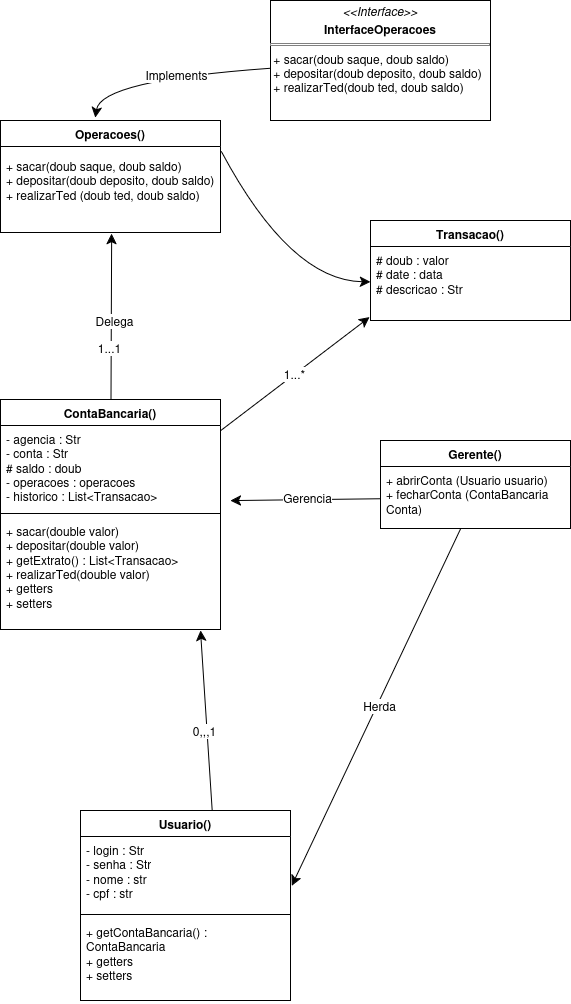

The diagram above was exported from draw.io. Its source (the exported page's mxGraphModel, read from the mxfile embedded in the PNG):
<mxGraphModel dx="1714" dy="994" grid="1" gridSize="10" guides="1" tooltips="1" connect="1" arrows="1" fold="1" page="1" pageScale="1" pageWidth="827" pageHeight="1169" background="light-dark(#FFFFFF,#000000)" math="0" shadow="0">
  <root>
    <mxCell id="0" />
    <mxCell id="1" parent="0" />
    <mxCell id="AI0kzxb_k0WuslMFBFLn-1" parent="1" style="swimlane;fontStyle=1;align=center;verticalAlign=top;childLayout=stackLayout;horizontal=1;startSize=26;horizontalStack=0;resizeParent=1;resizeParentMax=0;resizeLast=0;collapsible=1;marginBottom=0;whiteSpace=wrap;html=1;" value="Operacoes()" vertex="1">
      <mxGeometry height="112" width="220" x="170" y="220" as="geometry" />
    </mxCell>
    <mxCell id="AI0kzxb_k0WuslMFBFLn-2" parent="AI0kzxb_k0WuslMFBFLn-1" style="text;strokeColor=none;fillColor=none;align=left;verticalAlign=top;spacingLeft=4;spacingRight=4;overflow=hidden;rotatable=0;points=[[0,0.5],[1,0.5]];portConstraint=eastwest;whiteSpace=wrap;html=1;" value="&lt;br&gt;&lt;div&gt;&lt;br&gt;&lt;/div&gt;&lt;div&gt;&lt;br&gt;&lt;/div&gt;" vertex="1">
      <mxGeometry height="6" width="220" y="26" as="geometry" />
    </mxCell>
    <mxCell id="AI0kzxb_k0WuslMFBFLn-4" parent="AI0kzxb_k0WuslMFBFLn-1" style="text;strokeColor=none;fillColor=none;align=left;verticalAlign=top;spacingLeft=4;spacingRight=4;overflow=hidden;rotatable=0;points=[[0,0.5],[1,0.5]];portConstraint=eastwest;whiteSpace=wrap;html=1;" value="&lt;div&gt;+ sacar(doub saque, doub saldo)&lt;/div&gt;&lt;div&gt;+ depositar(doub deposito, doub saldo)&lt;/div&gt;&lt;div&gt;+ realizarTed (doub ted, doub saldo)&lt;/div&gt;" vertex="1">
      <mxGeometry height="80" width="220" y="32" as="geometry" />
    </mxCell>
    <mxCell id="AI0kzxb_k0WuslMFBFLn-7" edge="1" parent="1" source="AI0kzxb_k0WuslMFBFLn-6" style="edgeStyle=none;curved=1;rounded=0;orthogonalLoop=1;jettySize=auto;html=1;fontSize=12;startSize=8;endSize=8;entryX=0.431;entryY=-0.025;entryDx=0;entryDy=0;entryPerimeter=0;" target="AI0kzxb_k0WuslMFBFLn-1">
      <mxGeometry relative="1" as="geometry">
        <Array as="points">
          <mxPoint x="270" y="180" />
        </Array>
        <mxPoint x="250" y="180" as="targetPoint" />
      </mxGeometry>
    </mxCell>
    <mxCell id="AI0kzxb_k0WuslMFBFLn-8" connectable="0" parent="AI0kzxb_k0WuslMFBFLn-7" style="edgeLabel;html=1;align=center;verticalAlign=middle;resizable=0;points=[];fontSize=12;" value="Implements" vertex="1">
      <mxGeometry relative="1" x="-0.0874" as="geometry">
        <mxPoint as="offset" />
      </mxGeometry>
    </mxCell>
    <mxCell id="AI0kzxb_k0WuslMFBFLn-6" parent="1" style="verticalAlign=top;align=left;overflow=fill;html=1;whiteSpace=wrap;" value="&lt;p style=&quot;margin:0px;margin-top:4px;text-align:center;&quot;&gt;&lt;i&gt;&amp;lt;&amp;lt;Interface&amp;gt;&amp;gt;&lt;/i&gt;&lt;/p&gt;&lt;p style=&quot;margin:0px;margin-top:4px;text-align:center;&quot;&gt;&lt;b&gt;InterfaceOperacoes&lt;/b&gt;&lt;/p&gt;&lt;hr size=&quot;1&quot; style=&quot;border-style:solid;&quot;&gt;&lt;div&gt;&amp;nbsp;+ sacar(doub saque, doub saldo)&lt;/div&gt;&lt;div&gt;&amp;nbsp;+ depositar(doub deposito, doub saldo)&lt;/div&gt;&lt;div&gt;&amp;nbsp;+ realizarTed(doub ted, doub saldo)&lt;/div&gt;&lt;p style=&quot;margin:0px;margin-left:4px;&quot;&gt;&lt;/p&gt;" vertex="1">
      <mxGeometry height="120" width="220" x="440" y="100" as="geometry" />
    </mxCell>
    <mxCell id="AI0kzxb_k0WuslMFBFLn-9" parent="1" style="swimlane;fontStyle=1;align=center;verticalAlign=top;childLayout=stackLayout;horizontal=1;startSize=26;horizontalStack=0;resizeParent=1;resizeParentMax=0;resizeLast=0;collapsible=1;marginBottom=0;whiteSpace=wrap;html=1;" value="ContaBancaria()" vertex="1">
      <mxGeometry height="230" width="220" x="170" y="499" as="geometry" />
    </mxCell>
    <mxCell id="AI0kzxb_k0WuslMFBFLn-10" parent="AI0kzxb_k0WuslMFBFLn-9" style="text;strokeColor=none;fillColor=none;align=left;verticalAlign=top;spacingLeft=4;spacingRight=4;overflow=hidden;rotatable=0;points=[[0,0.5],[1,0.5]];portConstraint=eastwest;whiteSpace=wrap;html=1;" value="&lt;div&gt;- agencia : Str&lt;/div&gt;&lt;div&gt;- conta : Str&lt;/div&gt;&lt;div&gt;&lt;div&gt;# saldo : doub&lt;/div&gt;- operacoes : operacoes&lt;/div&gt;&lt;div&gt;    - historico : List&amp;lt;Transacao&amp;gt;&lt;/div&gt;" vertex="1">
      <mxGeometry height="84" width="220" y="26" as="geometry" />
    </mxCell>
    <mxCell id="AI0kzxb_k0WuslMFBFLn-11" parent="AI0kzxb_k0WuslMFBFLn-9" style="line;strokeWidth=1;fillColor=none;align=left;verticalAlign=middle;spacingTop=-1;spacingLeft=3;spacingRight=3;rotatable=0;labelPosition=right;points=[];portConstraint=eastwest;strokeColor=inherit;" value="" vertex="1">
      <mxGeometry height="8" width="220" y="110" as="geometry" />
    </mxCell>
    <mxCell id="AI0kzxb_k0WuslMFBFLn-12" parent="AI0kzxb_k0WuslMFBFLn-9" style="text;strokeColor=none;fillColor=none;align=left;verticalAlign=top;spacingLeft=4;spacingRight=4;overflow=hidden;rotatable=0;points=[[0,0.5],[1,0.5]];portConstraint=eastwest;whiteSpace=wrap;html=1;" value="&lt;div&gt;+ sacar(double valor)&lt;br&gt;    + depositar(double valor)&lt;/div&gt;&lt;div&gt;    + getExtrato() : List&amp;lt;Transacao&amp;gt;&lt;/div&gt;&lt;div&gt;+ realizarTed(double valor)&lt;/div&gt;&lt;div&gt;+ getters&amp;nbsp;&lt;/div&gt;&lt;div&gt;+ setters&lt;/div&gt;" vertex="1">
      <mxGeometry height="112" width="220" y="118" as="geometry" />
    </mxCell>
    <mxCell id="AI0kzxb_k0WuslMFBFLn-15" edge="1" parent="1" source="AI0kzxb_k0WuslMFBFLn-9" style="edgeStyle=none;curved=1;rounded=0;orthogonalLoop=1;jettySize=auto;html=1;entryX=0.505;entryY=1.013;entryDx=0;entryDy=0;entryPerimeter=0;fontSize=12;startSize=8;endSize=8;" target="AI0kzxb_k0WuslMFBFLn-4">
      <mxGeometry relative="1" as="geometry" />
    </mxCell>
    <mxCell id="AI0kzxb_k0WuslMFBFLn-16" connectable="0" parent="AI0kzxb_k0WuslMFBFLn-15" style="edgeLabel;html=1;align=center;verticalAlign=middle;resizable=0;points=[];fontSize=12;" value="Delega" vertex="1">
      <mxGeometry relative="1" x="-0.0491" y="-3" as="geometry">
        <mxPoint as="offset" />
      </mxGeometry>
    </mxCell>
    <mxCell id="AI0kzxb_k0WuslMFBFLn-53" connectable="0" parent="AI0kzxb_k0WuslMFBFLn-15" style="edgeLabel;html=1;align=center;verticalAlign=middle;resizable=0;points=[];fontSize=12;" value="1...1" vertex="1">
      <mxGeometry relative="1" x="-0.3904" y="2" as="geometry">
        <mxPoint as="offset" />
      </mxGeometry>
    </mxCell>
    <mxCell id="AI0kzxb_k0WuslMFBFLn-19" parent="1" style="swimlane;fontStyle=1;align=center;verticalAlign=top;childLayout=stackLayout;horizontal=1;startSize=26;horizontalStack=0;resizeParent=1;resizeParentMax=0;resizeLast=0;collapsible=1;marginBottom=0;whiteSpace=wrap;html=1;" value="Transacao()" vertex="1">
      <mxGeometry height="100" width="200" x="540" y="320" as="geometry" />
    </mxCell>
    <mxCell id="AI0kzxb_k0WuslMFBFLn-20" parent="AI0kzxb_k0WuslMFBFLn-19" style="text;strokeColor=none;fillColor=none;align=left;verticalAlign=top;spacingLeft=4;spacingRight=4;overflow=hidden;rotatable=0;points=[[0,0.5],[1,0.5]];portConstraint=eastwest;whiteSpace=wrap;html=1;" value="&lt;div&gt;# doub : valor&lt;/div&gt;&lt;div&gt;# date : data&lt;/div&gt;&lt;div&gt;# descricao : Str&lt;/div&gt;" vertex="1">
      <mxGeometry height="74" width="200" y="26" as="geometry" />
    </mxCell>
    <mxCell id="AI0kzxb_k0WuslMFBFLn-23" edge="1" parent="1" source="AI0kzxb_k0WuslMFBFLn-2" style="edgeStyle=none;curved=1;rounded=0;orthogonalLoop=1;jettySize=auto;html=1;fontSize=12;startSize=8;endSize=8;exitX=1.005;exitY=0.865;exitDx=0;exitDy=0;exitPerimeter=0;" target="AI0kzxb_k0WuslMFBFLn-20">
      <mxGeometry relative="1" as="geometry">
        <Array as="points">
          <mxPoint x="460" y="380" />
        </Array>
        <mxPoint x="400" y="320" as="sourcePoint" />
      </mxGeometry>
    </mxCell>
    <mxCell id="AI0kzxb_k0WuslMFBFLn-30" edge="1" parent="1" style="edgeStyle=none;curved=1;rounded=0;orthogonalLoop=1;jettySize=auto;html=1;fontSize=12;startSize=8;endSize=8;entryX=0.909;entryY=1.009;entryDx=0;entryDy=0;entryPerimeter=0;" target="AI0kzxb_k0WuslMFBFLn-12">
      <mxGeometry relative="1" as="geometry">
        <mxPoint x="381.6580552685091" y="910" as="sourcePoint" />
        <mxPoint x="400" y="634" as="targetPoint" />
      </mxGeometry>
    </mxCell>
    <mxCell id="AI0kzxb_k0WuslMFBFLn-31" connectable="0" parent="AI0kzxb_k0WuslMFBFLn-30" style="edgeLabel;html=1;align=center;verticalAlign=middle;resizable=0;points=[];fontSize=12;" value="0,,,1" vertex="1">
      <mxGeometry relative="1" x="-0.1163" y="3" as="geometry">
        <mxPoint as="offset" />
      </mxGeometry>
    </mxCell>
    <mxCell id="AI0kzxb_k0WuslMFBFLn-32" parent="1" style="swimlane;fontStyle=1;align=center;verticalAlign=top;childLayout=stackLayout;horizontal=1;startSize=26;horizontalStack=0;resizeParent=1;resizeParentMax=0;resizeLast=0;collapsible=1;marginBottom=0;whiteSpace=wrap;html=1;" value="Gerente()" vertex="1">
      <mxGeometry height="88" width="190" x="550" y="540" as="geometry" />
    </mxCell>
    <mxCell id="AI0kzxb_k0WuslMFBFLn-35" parent="AI0kzxb_k0WuslMFBFLn-32" style="text;strokeColor=none;fillColor=none;align=left;verticalAlign=top;spacingLeft=4;spacingRight=4;overflow=hidden;rotatable=0;points=[[0,0.5],[1,0.5]];portConstraint=eastwest;whiteSpace=wrap;html=1;" value="&lt;div&gt;+ abrirConta (Usuario usuario)&lt;/div&gt;&lt;div&gt;+ fecharConta (ContaBancaria Conta)&lt;/div&gt;" vertex="1">
      <mxGeometry height="62" width="190" y="26" as="geometry" />
    </mxCell>
    <mxCell id="AI0kzxb_k0WuslMFBFLn-43" edge="1" parent="1" source="AI0kzxb_k0WuslMFBFLn-35" style="edgeStyle=none;curved=1;rounded=0;orthogonalLoop=1;jettySize=auto;html=1;entryX=1.009;entryY=-0.021;entryDx=0;entryDy=0;entryPerimeter=0;fontSize=12;startSize=8;endSize=8;">
      <mxGeometry relative="1" as="geometry">
        <mxPoint x="461.25999999999976" y="985.4379999999999" as="targetPoint" />
      </mxGeometry>
    </mxCell>
    <mxCell id="AI0kzxb_k0WuslMFBFLn-44" connectable="0" parent="AI0kzxb_k0WuslMFBFLn-43" style="edgeLabel;html=1;align=center;verticalAlign=middle;resizable=0;points=[];fontSize=12;" value="Herda" vertex="1">
      <mxGeometry relative="1" x="-0.012" y="2" as="geometry">
        <mxPoint as="offset" />
      </mxGeometry>
    </mxCell>
    <mxCell id="AI0kzxb_k0WuslMFBFLn-45" edge="1" parent="1" source="AI0kzxb_k0WuslMFBFLn-35" style="edgeStyle=none;curved=1;rounded=0;orthogonalLoop=1;jettySize=auto;html=1;fontSize=12;startSize=8;endSize=8;">
      <mxGeometry relative="1" as="geometry">
        <mxPoint x="400" y="600" as="targetPoint" />
      </mxGeometry>
    </mxCell>
    <mxCell id="AI0kzxb_k0WuslMFBFLn-46" connectable="0" parent="AI0kzxb_k0WuslMFBFLn-45" style="edgeLabel;html=1;align=center;verticalAlign=middle;resizable=0;points=[];fontSize=12;" value="Gerencia" vertex="1">
      <mxGeometry relative="1" x="-0.0261" y="-2" as="geometry">
        <mxPoint as="offset" />
      </mxGeometry>
    </mxCell>
    <mxCell id="AI0kzxb_k0WuslMFBFLn-47" parent="1" style="swimlane;fontStyle=1;align=center;verticalAlign=top;childLayout=stackLayout;horizontal=1;startSize=26;horizontalStack=0;resizeParent=1;resizeParentMax=0;resizeLast=0;collapsible=1;marginBottom=0;whiteSpace=wrap;html=1;" value="Usuario()" vertex="1">
      <mxGeometry height="190" width="210" x="250" y="910" as="geometry" />
    </mxCell>
    <mxCell id="AI0kzxb_k0WuslMFBFLn-48" parent="AI0kzxb_k0WuslMFBFLn-47" style="text;strokeColor=none;fillColor=none;align=left;verticalAlign=top;spacingLeft=4;spacingRight=4;overflow=hidden;rotatable=0;points=[[0,0.5],[1,0.5]];portConstraint=eastwest;whiteSpace=wrap;html=1;" value="&lt;div&gt;- login : Str&lt;/div&gt;&lt;div&gt;- senha : Str&lt;/div&gt;&lt;div&gt;- nome : str&lt;/div&gt;&lt;div&gt;- cpf : str&lt;/div&gt;" vertex="1">
      <mxGeometry height="74" width="210" y="26" as="geometry" />
    </mxCell>
    <mxCell id="AI0kzxb_k0WuslMFBFLn-49" parent="AI0kzxb_k0WuslMFBFLn-47" style="line;strokeWidth=1;fillColor=none;align=left;verticalAlign=middle;spacingTop=-1;spacingLeft=3;spacingRight=3;rotatable=0;labelPosition=right;points=[];portConstraint=eastwest;strokeColor=inherit;" value="" vertex="1">
      <mxGeometry height="8" width="210" y="100" as="geometry" />
    </mxCell>
    <mxCell id="AI0kzxb_k0WuslMFBFLn-50" parent="AI0kzxb_k0WuslMFBFLn-47" style="text;strokeColor=none;fillColor=none;align=left;verticalAlign=top;spacingLeft=4;spacingRight=4;overflow=hidden;rotatable=0;points=[[0,0.5],[1,0.5]];portConstraint=eastwest;whiteSpace=wrap;html=1;" value="&lt;div&gt;    + getContaBancaria() : ContaBancaria&lt;/div&gt;&lt;div&gt;+ getters&lt;/div&gt;&lt;div&gt;+ setters&lt;/div&gt;" vertex="1">
      <mxGeometry height="82" width="210" y="108" as="geometry" />
    </mxCell>
    <mxCell id="AI0kzxb_k0WuslMFBFLn-51" edge="1" parent="1" source="AI0kzxb_k0WuslMFBFLn-9" style="edgeStyle=none;curved=1;rounded=0;orthogonalLoop=1;jettySize=auto;html=1;entryX=-0.005;entryY=0.955;entryDx=0;entryDy=0;entryPerimeter=0;fontSize=12;startSize=8;endSize=8;" target="AI0kzxb_k0WuslMFBFLn-20">
      <mxGeometry relative="1" as="geometry" />
    </mxCell>
    <mxCell id="AI0kzxb_k0WuslMFBFLn-52" connectable="0" parent="AI0kzxb_k0WuslMFBFLn-51" style="edgeLabel;html=1;align=center;verticalAlign=middle;resizable=0;points=[];fontSize=12;" value="1...*" vertex="1">
      <mxGeometry relative="1" x="-0.0055" y="1" as="geometry">
        <mxPoint as="offset" />
      </mxGeometry>
    </mxCell>
  </root>
</mxGraphModel>